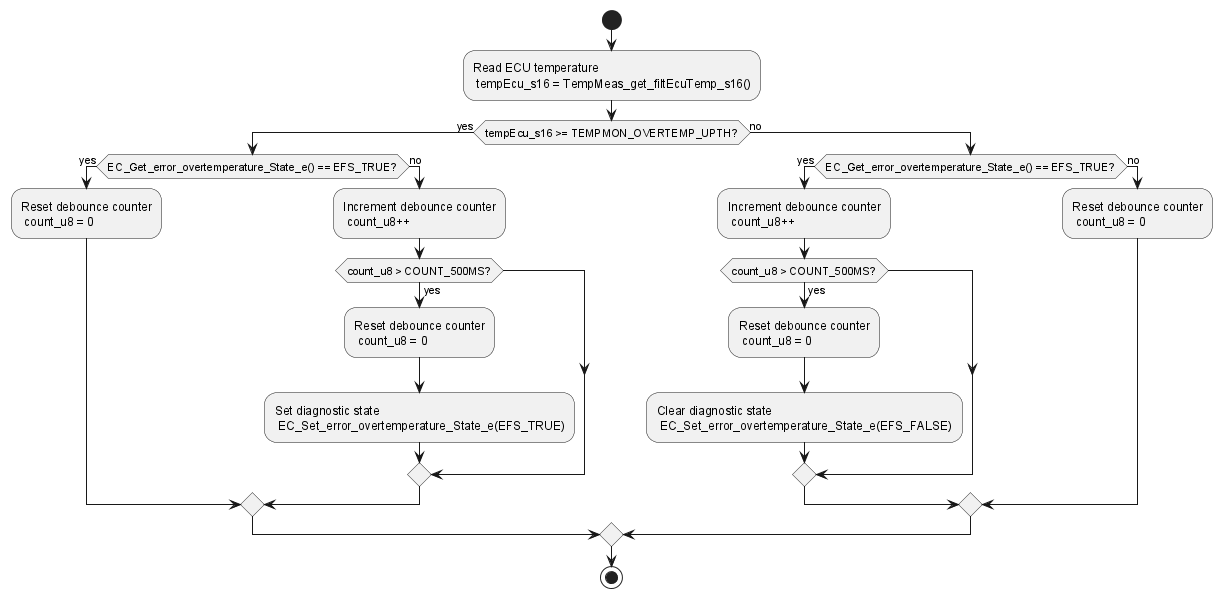

The diagram above was rendered by PlantUML. Its source (embedded in the PNG):
@startuml inline_umlgraph_1.png
 start
 
 :Read ECU temperature\n tempEcu_s16 = TempMeas_get_filtEcuTemp_s16();
 
 if (tempEcu_s16 >= TEMPMON_OVERTEMP_UPTH?) then (yes)
   if (EC_Get_error_overtemperature_State_e() == EFS_TRUE?) then (yes)
     :Reset debounce counter\n count_u8 = 0;
   else (no)
     :Increment debounce counter\n count_u8++;
     if (count_u8 > COUNT_500MS?) then (yes)
       :Reset debounce counter\n count_u8 = 0;
       :Set diagnostic state\n EC_Set_error_overtemperature_State_e(EFS_TRUE);
     endif
   endif
 else (no)
   if (EC_Get_error_overtemperature_State_e() == EFS_TRUE?) then (yes)
     :Increment debounce counter\n count_u8++;
     if (count_u8 > COUNT_500MS?) then (yes)
       :Reset debounce counter\n count_u8 = 0;
       :Clear diagnostic state\n EC_Set_error_overtemperature_State_e(EFS_FALSE);
     endif
   else (no)
     :Reset debounce counter\n count_u8 = 0;
   endif
 endif
 
 stop
@enduml